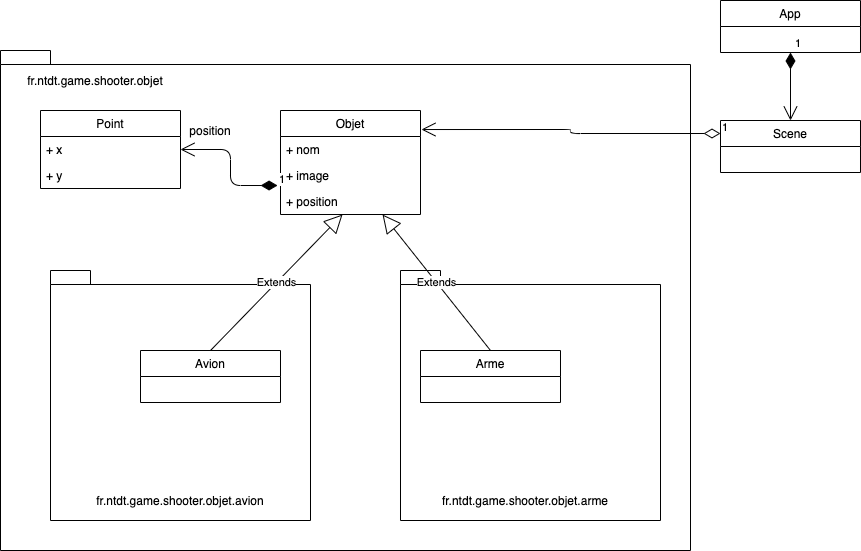

The diagram above was exported from draw.io. Its source (the exported page's mxGraphModel, read from the mxfile embedded in the PNG):
<mxGraphModel dx="872" dy="540" grid="1" gridSize="10" guides="1" tooltips="1" connect="1" arrows="1" fold="1" page="1" pageScale="1" pageWidth="1169" pageHeight="826" background="#ffffff" math="0" shadow="0">
  <root>
    <mxCell id="0" />
    <mxCell id="1" parent="0" />
    <mxCell id="l8tGwG25r455qVIXpg9s-87" value="" style="shape=folder;fontStyle=1;spacingTop=10;tabWidth=40;tabHeight=14;tabPosition=left;html=1;" vertex="1" parent="1">
      <mxGeometry x="280" y="230" width="690" height="500" as="geometry" />
    </mxCell>
    <mxCell id="l8tGwG25r455qVIXpg9s-86" value="" style="shape=folder;fontStyle=1;spacingTop=10;tabWidth=40;tabHeight=14;tabPosition=left;html=1;" vertex="1" parent="1">
      <mxGeometry x="680" y="450" width="260" height="250" as="geometry" />
    </mxCell>
    <mxCell id="l8tGwG25r455qVIXpg9s-85" value="" style="shape=folder;fontStyle=1;spacingTop=10;tabWidth=40;tabHeight=14;tabPosition=left;html=1;" vertex="1" parent="1">
      <mxGeometry x="330" y="450" width="260" height="250" as="geometry" />
    </mxCell>
    <mxCell id="l8tGwG25r455qVIXpg9s-41" value="Objet" style="swimlane;fontStyle=0;childLayout=stackLayout;horizontal=1;startSize=26;fillColor=none;horizontalStack=0;resizeParent=1;resizeParentMax=0;resizeLast=0;collapsible=1;marginBottom=0;" vertex="1" parent="1">
      <mxGeometry x="560" y="290" width="140" height="104" as="geometry" />
    </mxCell>
    <mxCell id="l8tGwG25r455qVIXpg9s-42" value="+ nom" style="text;strokeColor=none;fillColor=none;align=left;verticalAlign=top;spacingLeft=4;spacingRight=4;overflow=hidden;rotatable=0;points=[[0,0.5],[1,0.5]];portConstraint=eastwest;" vertex="1" parent="l8tGwG25r455qVIXpg9s-41">
      <mxGeometry y="26" width="140" height="26" as="geometry" />
    </mxCell>
    <mxCell id="l8tGwG25r455qVIXpg9s-43" value="+ image&#10;" style="text;strokeColor=none;fillColor=none;align=left;verticalAlign=top;spacingLeft=4;spacingRight=4;overflow=hidden;rotatable=0;points=[[0,0.5],[1,0.5]];portConstraint=eastwest;" vertex="1" parent="l8tGwG25r455qVIXpg9s-41">
      <mxGeometry y="52" width="140" height="26" as="geometry" />
    </mxCell>
    <mxCell id="l8tGwG25r455qVIXpg9s-44" value="+ position" style="text;strokeColor=none;fillColor=none;align=left;verticalAlign=top;spacingLeft=4;spacingRight=4;overflow=hidden;rotatable=0;points=[[0,0.5],[1,0.5]];portConstraint=eastwest;" vertex="1" parent="l8tGwG25r455qVIXpg9s-41">
      <mxGeometry y="78" width="140" height="26" as="geometry" />
    </mxCell>
    <mxCell id="l8tGwG25r455qVIXpg9s-63" value="Scene" style="swimlane;fontStyle=0;childLayout=stackLayout;horizontal=1;startSize=26;fillColor=none;horizontalStack=0;resizeParent=1;resizeParentMax=0;resizeLast=0;collapsible=1;marginBottom=0;" vertex="1" parent="1">
      <mxGeometry x="1000" y="300" width="140" height="52" as="geometry" />
    </mxCell>
    <mxCell id="l8tGwG25r455qVIXpg9s-71" value="Avion" style="swimlane;fontStyle=0;childLayout=stackLayout;horizontal=1;startSize=26;fillColor=none;horizontalStack=0;resizeParent=1;resizeParentMax=0;resizeLast=0;collapsible=1;marginBottom=0;" vertex="1" parent="1">
      <mxGeometry x="420" y="530" width="140" height="52" as="geometry" />
    </mxCell>
    <mxCell id="l8tGwG25r455qVIXpg9s-75" value="Extends" style="endArrow=block;endSize=16;endFill=0;html=1;entryX=0.443;entryY=1;entryDx=0;entryDy=0;entryPerimeter=0;exitX=0.5;exitY=0;exitDx=0;exitDy=0;" edge="1" parent="1" source="l8tGwG25r455qVIXpg9s-71" target="l8tGwG25r455qVIXpg9s-44">
      <mxGeometry width="160" relative="1" as="geometry">
        <mxPoint x="630" y="510" as="sourcePoint" />
        <mxPoint x="560" y="460" as="targetPoint" />
      </mxGeometry>
    </mxCell>
    <mxCell id="l8tGwG25r455qVIXpg9s-76" value="Arme" style="swimlane;fontStyle=0;childLayout=stackLayout;horizontal=1;startSize=26;fillColor=none;horizontalStack=0;resizeParent=1;resizeParentMax=0;resizeLast=0;collapsible=1;marginBottom=0;" vertex="1" parent="1">
      <mxGeometry x="700" y="530" width="140" height="52" as="geometry" />
    </mxCell>
    <mxCell id="l8tGwG25r455qVIXpg9s-80" value="Extends" style="endArrow=block;endSize=16;endFill=0;html=1;entryX=0.443;entryY=1;entryDx=0;entryDy=0;entryPerimeter=0;exitX=0.5;exitY=0;exitDx=0;exitDy=0;" edge="1" parent="1" source="l8tGwG25r455qVIXpg9s-76">
      <mxGeometry width="160" relative="1" as="geometry">
        <mxPoint x="530" y="530" as="sourcePoint" />
        <mxPoint x="662.02" y="394" as="targetPoint" />
      </mxGeometry>
    </mxCell>
    <mxCell id="l8tGwG25r455qVIXpg9s-81" value="1" style="endArrow=open;html=1;endSize=12;startArrow=diamondThin;startSize=14;startFill=0;edgeStyle=orthogonalEdgeStyle;align=left;verticalAlign=bottom;entryX=1.007;entryY=0.183;entryDx=0;entryDy=0;entryPerimeter=0;exitX=0;exitY=0.25;exitDx=0;exitDy=0;" edge="1" parent="1" source="l8tGwG25r455qVIXpg9s-63" target="l8tGwG25r455qVIXpg9s-41">
      <mxGeometry x="-1" y="3" relative="1" as="geometry">
        <mxPoint x="730" y="220" as="sourcePoint" />
        <mxPoint x="890" y="220" as="targetPoint" />
      </mxGeometry>
    </mxCell>
    <mxCell id="l8tGwG25r455qVIXpg9s-83" value="App" style="swimlane;fontStyle=0;childLayout=stackLayout;horizontal=1;startSize=26;fillColor=none;horizontalStack=0;resizeParent=1;resizeParentMax=0;resizeLast=0;collapsible=1;marginBottom=0;" vertex="1" parent="1">
      <mxGeometry x="1000" y="180" width="140" height="52" as="geometry" />
    </mxCell>
    <mxCell id="l8tGwG25r455qVIXpg9s-84" value="1" style="endArrow=open;html=1;endSize=12;startArrow=diamondThin;startSize=14;startFill=1;edgeStyle=orthogonalEdgeStyle;align=left;verticalAlign=bottom;exitX=0.5;exitY=1;exitDx=0;exitDy=0;entryX=0.5;entryY=0;entryDx=0;entryDy=0;" edge="1" parent="1" source="l8tGwG25r455qVIXpg9s-83" target="l8tGwG25r455qVIXpg9s-63">
      <mxGeometry x="-1" y="3" relative="1" as="geometry">
        <mxPoint x="1080" y="250" as="sourcePoint" />
        <mxPoint x="1240" y="250" as="targetPoint" />
      </mxGeometry>
    </mxCell>
    <mxCell id="l8tGwG25r455qVIXpg9s-88" value="fr.ntdt.game.shooter.objet" style="text;html=1;strokeColor=none;fillColor=none;align=center;verticalAlign=middle;whiteSpace=wrap;rounded=0;" vertex="1" parent="1">
      <mxGeometry x="290" y="250" width="170" height="20" as="geometry" />
    </mxCell>
    <mxCell id="l8tGwG25r455qVIXpg9s-89" value="fr.ntdt.game.shooter.objet.avion" style="text;html=1;strokeColor=none;fillColor=none;align=center;verticalAlign=middle;whiteSpace=wrap;rounded=0;" vertex="1" parent="1">
      <mxGeometry x="355" y="670" width="210" height="20" as="geometry" />
    </mxCell>
    <mxCell id="l8tGwG25r455qVIXpg9s-90" value="fr.ntdt.game.shooter.objet.arme" style="text;html=1;strokeColor=none;fillColor=none;align=center;verticalAlign=middle;whiteSpace=wrap;rounded=0;" vertex="1" parent="1">
      <mxGeometry x="700" y="670" width="210" height="20" as="geometry" />
    </mxCell>
    <mxCell id="l8tGwG25r455qVIXpg9s-91" value="Point" style="swimlane;fontStyle=0;childLayout=stackLayout;horizontal=1;startSize=26;fillColor=none;horizontalStack=0;resizeParent=1;resizeParentMax=0;resizeLast=0;collapsible=1;marginBottom=0;" vertex="1" parent="1">
      <mxGeometry x="320" y="290" width="140" height="78" as="geometry" />
    </mxCell>
    <mxCell id="l8tGwG25r455qVIXpg9s-92" value="+ x" style="text;strokeColor=none;fillColor=none;align=left;verticalAlign=top;spacingLeft=4;spacingRight=4;overflow=hidden;rotatable=0;points=[[0,0.5],[1,0.5]];portConstraint=eastwest;" vertex="1" parent="l8tGwG25r455qVIXpg9s-91">
      <mxGeometry y="26" width="140" height="26" as="geometry" />
    </mxCell>
    <mxCell id="l8tGwG25r455qVIXpg9s-93" value="+ y&#10;" style="text;strokeColor=none;fillColor=none;align=left;verticalAlign=top;spacingLeft=4;spacingRight=4;overflow=hidden;rotatable=0;points=[[0,0.5],[1,0.5]];portConstraint=eastwest;" vertex="1" parent="l8tGwG25r455qVIXpg9s-91">
      <mxGeometry y="52" width="140" height="26" as="geometry" />
    </mxCell>
    <mxCell id="l8tGwG25r455qVIXpg9s-95" value="1" style="endArrow=open;html=1;endSize=12;startArrow=diamondThin;startSize=14;startFill=1;edgeStyle=orthogonalEdgeStyle;align=left;verticalAlign=bottom;exitX=-0.021;exitY=0.885;exitDx=0;exitDy=0;exitPerimeter=0;entryX=1;entryY=0.5;entryDx=0;entryDy=0;" edge="1" parent="1" source="l8tGwG25r455qVIXpg9s-43" target="l8tGwG25r455qVIXpg9s-92">
      <mxGeometry x="-1" y="3" relative="1" as="geometry">
        <mxPoint x="320" y="400" as="sourcePoint" />
        <mxPoint x="480" y="400" as="targetPoint" />
      </mxGeometry>
    </mxCell>
    <mxCell id="l8tGwG25r455qVIXpg9s-98" value="position" style="text;html=1;strokeColor=none;fillColor=none;align=center;verticalAlign=middle;whiteSpace=wrap;rounded=0;" vertex="1" parent="1">
      <mxGeometry x="470" y="300" width="40" height="20" as="geometry" />
    </mxCell>
  </root>
</mxGraphModel>